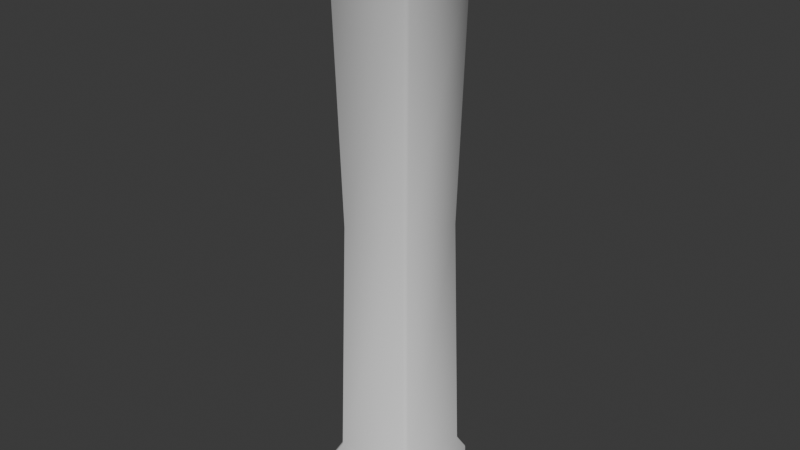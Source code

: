 # Source: Pillar.blend  (saved by Blender 4.4.30; exported with 4.5.12 LTS)
import bpy
from mathutils import Matrix  # noqa: F401  (used for matrix-valued properties, if any)

bpy.ops.wm.read_factory_settings(use_empty=True)
scene = bpy.context.scene
scene.name = 'Scene'

# ---- collections
col_collection = bpy.data.collections.new('Collection'); scene.collection.children.link(col_collection)

# ---- materials (node trees are filled in below, after node groups)
mat_material__85 = bpy.data.materials.new('Material__85')
mat_material__85.roughness = 1.0

# ---- material node trees
mat_material__85.use_nodes = True; mat_material__85.node_tree.nodes.clear()
_N = mat_material__85.node_tree.nodes; _L = mat_material__85.node_tree.links
n0 = _N.new('ShaderNodeBsdfPrincipled'); n0.name = 'Principled BSDF'; n0.location = (0, 300)
n0.inputs[2].default_value = 1.0
n0.inputs[13].default_value = 0.0
n1 = _N.new('ShaderNodeOutputMaterial'); n1.name = 'Material Output'; n1.location = (280, 300)
_L.new(n0.outputs[0], n1.inputs[0])
n1.is_active_output = True

# ---- world
world_world = bpy.data.worlds.new('World'); scene.world = world_world
world_world.use_nodes = True; world_world.node_tree.nodes.clear()
_N = world_world.node_tree.nodes; _L = world_world.node_tree.links
n0 = _N.new('ShaderNodeOutputWorld'); n0.name = 'World Output'; n0.location = (300, 300)
n1 = _N.new('ShaderNodeBackground'); n1.name = 'Background'; n1.location = (10, 300)
n1.inputs[0].default_value = (0.05088, 0.05088, 0.05088, 1.0)
_L.new(n1.outputs[0], n0.inputs[0])
n0.is_active_output = True
world_world.color = (0.05088, 0.05088, 0.05088)
world_world.sun_shadow_jitter_overblur = 0.0

# ---- meshes
me_pillar = bpy.data.meshes.new('Pillar')
me_pillar.from_pydata([(-6.328, 98.43, 6.877), (6.328, 98.43, 6.877), (6.877, 98.43, 6.328), (6.877, 98.43, -6.328), (6.328, 98.43, -6.877), (-6.328, 98.43, -6.877), (-6.877, 98.43, -6.328), (-6.877, 98.43, 6.328), (-7.325, 3.815e-06, 7.874), (7.325, 3.815e-06, 7.874), (7.325, 7.874, 7.874), (-7.325, 7.874, 7.874), (7.874, 3.815e-06, 7.325), (7.874, 3.815e-06, -7.325), (7.874, 7.874, -7.325), (7.874, 7.874, 7.325), (7.325, 3.815e-06, -7.874), (-7.325, 3.815e-06, -7.874), (-7.325, 7.874, -7.874), (7.325, 7.874, -7.874), (-7.874, 3.815e-06, -7.325), (-7.874, 3.815e-06, 7.325), (-7.874, 7.874, 7.325), (-7.874, 7.874, -7.325), (6.336, 9.843, 6.885), (-6.336, 9.843, 6.885), (6.885, 9.843, -6.336), (6.885, 9.843, 6.336), (-6.336, 9.843, -6.885), (6.336, 9.843, -6.885), (-6.885, 9.843, 6.336), (-6.885, 9.843, -6.336), (5.528, 49.21, 6.043), (-5.528, 49.21, 6.043), (6.043, 49.21, -5.528), (6.043, 49.21, 5.528), (-5.528, 49.21, -6.043), (5.528, 49.21, -6.043), (-6.043, 49.21, 5.528), (-6.043, 49.21, -5.528), (6.336, 88.58, 6.885), (-6.336, 88.58, 6.885), (6.885, 88.58, -6.336), (6.885, 88.58, 6.336), (-6.336, 88.58, -6.885), (6.336, 88.58, -6.885), (-6.885, 88.58, 6.336), (-6.885, 88.58, -6.336), (7.115, 90.54, 7.664), (-7.115, 90.54, 7.664), (7.664, 90.54, -7.115), (7.664, 90.54, 7.115), (-7.115, 90.54, -7.664), (7.115, 90.54, -7.664), (-7.664, 90.54, 7.115), (-7.664, 90.54, -7.115), (7.115, 96.47, 7.664), (-7.115, 96.47, 7.664), (7.664, 96.47, -7.115), (7.664, 96.47, 7.115), (-7.115, 96.47, -7.664), (7.115, 96.47, -7.664), (-7.664, 96.47, 7.115), (-7.664, 96.47, -7.115)], [], [(8, 9, 10), (10, 11, 8), (12, 13, 14), (14, 15, 12), (16, 17, 18), (18, 19, 16), (20, 21, 22), (22, 23, 20), (11, 10, 24), (24, 25, 11), (15, 14, 26), (26, 27, 15), (19, 18, 28), (28, 29, 19), (23, 22, 30), (30, 31, 23), (25, 24, 32), (32, 33, 25), (27, 26, 34), (34, 35, 27), (29, 28, 36), (36, 37, 29), (31, 30, 38), (38, 39, 31), (33, 32, 40), (40, 41, 33), (35, 34, 42), (42, 43, 35), (37, 36, 44), (44, 45, 37), (39, 38, 46), (46, 47, 39), (41, 40, 48), (48, 49, 41), (43, 42, 50), (50, 51, 43), (45, 44, 52), (52, 53, 45), (47, 46, 54), (54, 55, 47), (49, 48, 56), (56, 57, 49), (51, 50, 58), (58, 59, 51), (53, 52, 60), (60, 61, 53), (55, 54, 62), (62, 63, 55), (57, 56, 1), (1, 0, 57), (59, 58, 3), (3, 2, 59), (61, 60, 5), (5, 4, 61), (63, 62, 7), (7, 6, 63), (9, 12, 15), (15, 10, 9), (11, 22, 21), (21, 8, 11), (13, 16, 19), (19, 14, 13), (17, 20, 23), (23, 18, 17), (22, 11, 25), (25, 30, 22), (10, 15, 27), (27, 24, 10), (14, 19, 29), (29, 26, 14), (18, 23, 31), (31, 28, 18), (30, 25, 33), (33, 38, 30), (24, 27, 35), (35, 32, 24), (26, 29, 37), (37, 34, 26), (28, 31, 39), (39, 36, 28), (38, 33, 41), (41, 46, 38), (32, 35, 43), (43, 40, 32), (34, 37, 45), (45, 42, 34), (36, 39, 47), (47, 44, 36), (46, 41, 49), (49, 54, 46), (40, 43, 51), (51, 48, 40), (42, 45, 53), (53, 50, 42), (44, 47, 55), (55, 52, 44), (54, 49, 57), (57, 62, 54), (48, 51, 59), (59, 56, 48), (50, 53, 61), (61, 58, 50), (52, 55, 63), (63, 60, 52), (62, 57, 0), (0, 7, 62), (56, 59, 2), (2, 1, 56), (58, 61, 4), (4, 3, 58), (60, 63, 6), (6, 5, 60), (0, 1, 2, 3, 4, 5, 6, 7)])
me_pillar.polygons.foreach_set('use_smooth', [True] * 113)
_k = set([(0, 1), (0, 7), (1, 2), (2, 3), (3, 4), (4, 5), (5, 6), (6, 7)])
me_pillar.attributes.new('sharp_edge', 'BOOLEAN', 'EDGE').data.foreach_set('value', [ (min(e.vertices), max(e.vertices)) in _k for e in me_pillar.edges])
_uv = me_pillar.uv_layers.new(name='UVMap')
_uv.uv.foreach_set('vector', [0.0147, 0.2475, 0.0128, 0.0824, 0.1605, 0.0819, 0.1605, 0.0819, 0.1633, 0.2467, 0.0147, 0.2475, 0.0147, 0.2475, 0.0128, 0.0824, 0.1605, 0.0819, 0.1605, 0.0819, 0.1633, 0.2467, 0.0147, 0.2475, 0.0147, 0.2475, 0.0128, 0.0824, 0.1605, 0.0819, 0.1605, 0.0819, 0.1633, 0.2467, 0.0147, 0.2475, 0.0147, 0.2475, 0.0128, 0.0824, 0.1605, 0.0819, 0.1605, 0.0819, 0.1633, 0.2467, 0.0147, 0.2475, 0.1633, 0.2467, 0.1605, 0.0819, 0.2018, 0.0922, 0.2018, 0.0922, 0.2047, 0.2352, 0.1633, 0.2467, 0.1633, 0.2467, 0.1605, 0.0819, 0.2018, 0.0922, 0.2018, 0.0922, 0.2047, 0.2352, 0.1633, 0.2467, 0.1633, 0.2467, 0.1605, 0.0819, 0.2018, 0.0922, 0.2018, 0.0922, 0.2047, 0.2352, 0.1633, 0.2467, 0.1633, 0.2467, 0.1605, 0.0819, 0.2018, 0.0922, 0.2018, 0.0922, 0.2047, 0.2352, 0.1633, 0.2467, 0.0217, 0.4941, 0.1349, 0.4941, 0.1349, 0.7398, 0.1349, 0.7398, 0.0217, 0.7398, 0.0217, 0.4941, 0.0217, 0.4941, 0.1349, 0.4941, 0.1349, 0.7398, 0.1349, 0.7398, 0.0217, 0.7398, 0.0217, 0.4941, 0.0217, 0.4941, 0.1349, 0.4941, 0.1349, 0.7398, 0.1349, 0.7398, 0.0217, 0.7398, 0.0217, 0.4941, 0.0217, 0.4941, 0.1349, 0.4941, 0.1349, 0.7398, 0.1349, 0.7398, 0.0217, 0.7398, 0.0217, 0.4941, 0.0217, 0.7398, 0.1349, 0.7398, 0.1349, 0.9855, 0.1349, 0.9855, 0.0217, 0.9855, 0.0217, 0.7398, 0.0217, 0.7398, 0.1349, 0.7398, 0.1349, 0.9855, 0.1349, 0.9855, 0.0217, 0.9855, 0.0217, 0.7398, 0.0217, 0.7398, 0.1349, 0.7398, 0.1349, 0.9855, 0.1349, 0.9855, 0.0217, 0.9855, 0.0217, 0.7398, 0.0217, 0.7398, 0.1349, 0.7398, 0.1349, 0.9855, 0.1349, 0.9855, 0.0217, 0.9855, 0.0217, 0.7398, 0.1794, 0.0845, 0.1779, 0.2457, 0.1469, 0.2548, 0.1469, 0.2548, 0.1482, 0.0743, 0.1794, 0.0845, 0.1794, 0.0845, 0.1779, 0.2457, 0.1469, 0.2548, 0.1469, 0.2548, 0.1482, 0.0743, 0.1794, 0.0845, 0.1794, 0.0845, 0.1779, 0.2457, 0.1469, 0.2548, 0.1469, 0.2548, 0.1482, 0.0743, 0.1794, 0.0845, 0.1794, 0.0845, 0.1779, 0.2457, 0.1469, 0.2548, 0.1469, 0.2548, 0.1482, 0.0743, 0.1794, 0.0845, 0.1482, 0.0743, 0.1469, 0.2548, 0.0601, 0.2546, 0.0601, 0.2546, 0.0601, 0.0741, 0.1482, 0.0743, 0.1482, 0.0743, 0.1469, 0.2548, 0.0601, 0.2546, 0.0601, 0.2546, 0.0601, 0.0741, 0.1482, 0.0743, 0.1482, 0.0743, 0.1469, 0.2548, 0.0601, 0.2546, 0.0601, 0.2546, 0.0601, 0.0741, 0.1482, 0.0743, 0.1482, 0.0743, 0.1469, 0.2548, 0.0601, 0.2546, 0.0601, 0.2546, 0.0601, 0.0741, 0.1482, 0.0743, 0.0601, 0.0741, 0.0601, 0.2546, 0.0291, 0.2452, 0.0291, 0.2452, 0.0287, 0.0842, 0.0601, 0.0741, 0.0601, 0.0741, 0.0601, 0.2546, 0.0291, 0.2452, 0.0291, 0.2452, 0.0287, 0.0842, 0.0601, 0.0741, 0.0601, 0.0741, 0.0601, 0.2546, 0.0291, 0.2452, 0.0291, 0.2452, 0.0287, 0.0842, 0.0601, 0.0741, 0.0601, 0.0741, 0.0601, 0.2546, 0.0291, 0.2452, 0.0291, 0.2452, 0.0287, 0.0842, 0.0601, 0.0741, 0.0128, 0.0824, 0.0131, 0.0735, 0.163, 0.0737, 0.163, 0.0737, 0.1605, 0.0819, 0.0128, 0.0824, 0.163, 0.0737, 0.1605, 0.0819, 0.0128, 0.0824, 0.0128, 0.0824, 0.0131, 0.0735, 0.163, 0.0737, 0.0128, 0.0824, 0.0131, 0.0735, 0.163, 0.0737, 0.163, 0.0737, 0.1605, 0.0819, 0.0128, 0.0824, 0.0128, 0.0824, 0.0131, 0.0735, 0.163, 0.0737, 0.163, 0.0737, 0.1605, 0.0819, 0.0128, 0.0824, 0.1605, 0.0819, 0.163, 0.0737, 0.207, 0.0837, 0.207, 0.0837, 0.2018, 0.0922, 0.1605, 0.0819, 0.1605, 0.0819, 0.163, 0.0737, 0.207, 0.0837, 0.207, 0.0837, 0.2018, 0.0922, 0.1605, 0.0819, 0.1605, 0.0819, 0.163, 0.0737, 0.207, 0.0837, 0.207, 0.0837, 0.2018, 0.0922, 0.1605, 0.0819, 0.1605, 0.0819, 0.163, 0.0737, 0.207, 0.0837, 0.207, 0.0837, 0.2018, 0.0922, 0.1605, 0.0819, 0.1349, 0.4941, 0.148, 0.4941, 0.148, 0.7398, 0.148, 0.7398, 0.1349, 0.7398, 0.1349, 0.4941, 0.1349, 0.4941, 0.148, 0.4941, 0.148, 0.7398, 0.148, 0.7398, 0.1349, 0.7398, 0.1349, 0.4941, 0.1349, 0.4941, 0.148, 0.4941, 0.148, 0.7398, 0.148, 0.7398, 0.1349, 0.7398, 0.1349, 0.4941, 0.1349, 0.4941, 0.148, 0.4941, 0.148, 0.7398, 0.148, 0.7398, 0.1349, 0.7398, 0.1349, 0.4941, 0.1349, 0.7398, 0.148, 0.7398, 0.148, 0.9855, 0.148, 0.9855, 0.1349, 0.9855, 0.1349, 0.7398, 0.1349, 0.7398, 0.148, 0.7398, 0.148, 0.9855, 0.148, 0.9855, 0.1349, 0.9855, 0.1349, 0.7398, 0.1349, 0.7398, 0.148, 0.7398, 0.148, 0.9855, 0.148, 0.9855, 0.1349, 0.9855, 0.1349, 0.7398, 0.1349, 0.7398, 0.148, 0.7398, 0.148, 0.9855, 0.148, 0.9855, 0.1349, 0.9855, 0.1349, 0.7398, 0.1779, 0.2457, 0.1813, 0.2555, 0.1484, 0.2643, 0.1484, 0.2643, 0.1469, 0.2548, 0.1779, 0.2457, 0.1779, 0.2457, 0.1813, 0.2555, 0.1484, 0.2643, 0.1484, 0.2643, 0.1469, 0.2548, 0.1779, 0.2457, 0.1779, 0.2457, 0.1813, 0.2555, 0.1484, 0.2643, 0.1484, 0.2643, 0.1469, 0.2548, 0.1779, 0.2457, 0.1779, 0.2457, 0.1813, 0.2555, 0.1484, 0.2643, 0.1484, 0.2643, 0.1469, 0.2548, 0.1779, 0.2457, 0.1469, 0.2548, 0.1484, 0.2643, 0.0584, 0.264, 0.0584, 0.264, 0.0601, 0.2546, 0.1469, 0.2548, 0.1469, 0.2548, 0.1484, 0.2643, 0.0584, 0.264, 0.0584, 0.264, 0.0601, 0.2546, 0.1469, 0.2548, 0.1469, 0.2548, 0.1484, 0.2643, 0.0584, 0.264, 0.0584, 0.264, 0.0601, 0.2546, 0.1469, 0.2548, 0.1469, 0.2548, 0.1484, 0.2643, 0.0584, 0.264, 0.0584, 0.264, 0.0601, 0.2546, 0.1469, 0.2548, 0.0601, 0.2546, 0.0584, 0.264, 0.0256, 0.255, 0.0256, 0.255, 0.0291, 0.2452, 0.0601, 0.2546, 0.0601, 0.2546, 0.0584, 0.264, 0.0256, 0.255, 0.0256, 0.255, 0.0291, 0.2452, 0.0601, 0.2546, 0.0601, 0.2546, 0.0584, 0.264, 0.0256, 0.255, 0.0256, 0.255, 0.0291, 0.2452, 0.0601, 0.2546, 0.0601, 0.2546, 0.0584, 0.264, 0.0256, 0.255, 0.0256, 0.255, 0.0291, 0.2452, 0.0601, 0.2546, 0.0138, 0.0057, 0.0624, 0.0057, 0.0645, 0.0078, 0.0645, 0.0564, 0.0624, 0.0585, 0.0138, 0.0585, 0.0116, 0.0564, 0.0116, 0.0078])
me_pillar.materials.append(mat_material__85)
me_pillar.update()
me_pillar.normals_split_custom_set([tuple(v) for v in zip(*[iter([-0.3827, 0.0, 0.9239, 0.3827, 0.0, 0.9239, 0.3853, 0.2724, 0.8817, 0.3853, 0.2724, 0.8817, -0.3853, 0.2724, 0.8817, -0.3827, 0.0, 0.9239, 0.9239, 0.0, 0.3827, 0.9239, 0.0, -0.3827, 0.8817, 0.2724, -0.3853, 0.8817, 0.2724, -0.3853, 0.8817, 0.2724, 0.3853, 0.9239, 0.0, 0.3827, 0.3826, 0.0, -0.9239, -0.3827, 0.0, -0.9239, -0.3853, 0.2724, -0.8817, -0.3853, 0.2724, -0.8817, 0.3853, 0.2724, -0.8817, 0.3826, 0.0, -0.9239, -0.9239, 0.0, -0.3827, -0.9239, 0.0, 0.3826, -0.8817, 0.2724, 0.3853, -0.8817, 0.2724, 0.3853, -0.8817, 0.2724, -0.3853, -0.9239, 0.0, -0.3827, -0.3853, 0.2724, 0.8817, 0.3853, 0.2724, 0.8817, 0.335, 0.3132, 0.8887, 0.335, 0.3132, 0.8887, -0.335, 0.3132, 0.8886, -0.3853, 0.2724, 0.8817, 0.8817, 0.2724, 0.3853, 0.8817, 0.2724, -0.3853, 0.8887, 0.3132, -0.335, 0.8887, 0.3132, -0.335, 0.8887, 0.3132, 0.335, 0.8817, 0.2724, 0.3853, 0.3853, 0.2724, -0.8817, -0.3853, 0.2724, -0.8817, -0.335, 0.3131, -0.8887, -0.335, 0.3131, -0.8887, 0.335, 0.3132, -0.8887, 0.3853, 0.2724, -0.8817, -0.8817, 0.2724, -0.3853, -0.8817, 0.2724, 0.3853, -0.8887, 0.3131, 0.335, -0.8887, 0.3131, 0.335, -0.8887, 0.3131, -0.335, -0.8817, 0.2724, -0.3853, -0.335, 0.3132, 0.8886, 0.335, 0.3132, 0.8887, 0.3802, -2.468e-07, 0.9249, 0.3802, -2.468e-07, 0.9249, -0.3802, 4.015e-07, 0.9249, -0.335, 0.3132, 0.8886, 0.8887, 0.3132, 0.335, 0.8887, 0.3132, -0.335, 0.9249, -2.675e-07, -0.3802, 0.9249, -2.675e-07, -0.3802, 0.9249, 3.521e-07, 0.3802, 0.8887, 0.3132, 0.335, 0.335, 0.3132, -0.8887, -0.335, 0.3131, -0.8887, -0.3802, -2.879e-07, -0.9249, -0.3802, -2.879e-07, -0.9249, 0.3802, 3.35e-07, -0.9249, 0.335, 0.3132, -0.8887, -0.8887, 0.3131, -0.335, -0.8887, 0.3131, 0.335, -0.9249, -2.015e-07, 0.3802, -0.9249, -2.015e-07, 0.3802, -0.9249, 3.088e-07, -0.3802, -0.8887, 0.3131, -0.335, -0.3802, 4.015e-07, 0.9249, 0.3802, -2.468e-07, 0.9249, 0.3459, -0.2598, 0.9016, 0.3459, -0.2598, 0.9016, -0.3459, -0.2598, 0.9016, -0.3802, 4.015e-07, 0.9249, 0.9249, 3.521e-07, 0.3802, 0.9249, -2.675e-07, -0.3802, 0.9016, -0.2598, -0.3459, 0.9016, -0.2598, -0.3459, 0.9016, -0.2598, 0.3459, 0.9249, 3.521e-07, 0.3802, 0.3802, 3.35e-07, -0.9249, -0.3802, -2.879e-07, -0.9249, -0.3459, -0.2598, -0.9016, -0.3459, -0.2598, -0.9016, 0.3459, -0.2598, -0.9016, 0.3802, 3.35e-07, -0.9249, -0.9249, 3.088e-07, -0.3802, -0.9249, -2.015e-07, 0.3802, -0.9016, -0.2598, 0.3459, -0.9016, -0.2598, 0.3459, -0.9016, -0.2598, -0.3459, -0.9249, 3.088e-07, -0.3802, -0.3459, -0.2598, 0.9016, 0.3459, -0.2598, 0.9016, 0.3883, -0.2278, 0.8929, 0.3883, -0.2278, 0.8929, -0.3883, -0.2278, 0.8929, -0.3459, -0.2598, 0.9016, 0.9016, -0.2598, 0.3459, 0.9016, -0.2598, -0.3459, 0.8929, -0.2278, -0.3883, 0.8929, -0.2278, -0.3883, 0.8929, -0.2278, 0.3883, 0.9016, -0.2598, 0.3459, 0.3459, -0.2598, -0.9016, -0.3459, -0.2598, -0.9016, -0.3883, -0.2278, -0.8929, -0.3883, -0.2278, -0.8929, 0.3883, -0.2278, -0.8929, 0.3459, -0.2598, -0.9016, -0.9016, -0.2598, -0.3459, -0.9016, -0.2598, 0.3459, -0.8929, -0.2278, 0.3884, -0.8929, -0.2278, 0.3884, -0.8929, -0.2278, -0.3883, -0.9016, -0.2598, -0.3459, -0.3883, -0.2278, 0.8929, 0.3883, -0.2278, 0.8929, 0.3882, 0.2297, 0.8925, 0.3882, 0.2297, 0.8925, -0.3882, 0.2297, 0.8925, -0.3883, -0.2278, 0.8929, 0.8929, -0.2278, 0.3883, 0.8929, -0.2278, -0.3883, 0.8925, 0.2297, -0.3882, 0.8925, 0.2297, -0.3882, 0.8925, 0.2297, 0.3882, 0.8929, -0.2278, 0.3883, 0.3883, -0.2278, -0.8929, -0.3883, -0.2278, -0.8929, -0.3882, 0.2297, -0.8925, -0.3882, 0.2297, -0.8925, 0.3883, 0.2297, -0.8925, 0.3883, -0.2278, -0.8929, -0.8929, -0.2278, -0.3883, -0.8929, -0.2278, 0.3884, -0.8925, 0.2297, 0.3883, -0.8925, 0.2297, 0.3883, -0.8925, 0.2297, -0.3882, -0.8929, -0.2278, -0.3883, -0.3882, 0.2297, 0.8925, 0.3882, 0.2297, 0.8925, 0.2945, 0.4559, 0.8399, 0.2945, 0.4559, 0.8399, -0.2944, 0.4559, 0.8399, -0.3882, 0.2297, 0.8925, 0.8925, 0.2297, 0.3882, 0.8925, 0.2297, -0.3882, 0.8399, 0.4559, -0.2944, 0.8399, 0.4559, -0.2944, 0.8399, 0.4559, 0.2945, 0.8925, 0.2297, 0.3882, 0.3883, 0.2297, -0.8925, -0.3882, 0.2297, -0.8925, -0.2945, 0.4559, -0.8399, -0.2945, 0.4559, -0.8399, 0.2945, 0.4559, -0.8399, 0.3883, 0.2297, -0.8925, -0.8925, 0.2297, -0.3882, -0.8925, 0.2297, 0.3883, -0.8399, 0.4559, 0.2945, -0.8399, 0.4559, 0.2945, -0.8399, 0.4559, -0.2945, -0.8925, 0.2297, -0.3882, 0.3827, 0.0, 0.9239, 0.9239, 0.0, 0.3827, 0.8817, 0.2724, 0.3853, 0.8817, 0.2724, 0.3853, 0.3853, 0.2724, 0.8817, 0.3827, 0.0, 0.9239, -0.3853, 0.2724, 0.8817, -0.8817, 0.2724, 0.3853, -0.9239, 0.0, 0.3826, -0.9239, 0.0, 0.3826, -0.3827, 0.0, 0.9239, -0.3853, 0.2724, 0.8817, 0.9239, 0.0, -0.3827, 0.3826, 0.0, -0.9239, 0.3853, 0.2724, -0.8817, 0.3853, 0.2724, -0.8817, 0.8817, 0.2724, -0.3853, 0.9239, 0.0, -0.3827, -0.3827, 0.0, -0.9239, -0.9239, 0.0, -0.3827, -0.8817, 0.2724, -0.3853, -0.8817, 0.2724, -0.3853, -0.3853, 0.2724, -0.8817, -0.3827, 0.0, -0.9239, -0.8817, 0.2724, 0.3853, -0.3853, 0.2724, 0.8817, -0.335, 0.3132, 0.8886, -0.335, 0.3132, 0.8886, -0.8887, 0.3131, 0.335, -0.8817, 0.2724, 0.3853, 0.3853, 0.2724, 0.8817, 0.8817, 0.2724, 0.3853, 0.8887, 0.3132, 0.335, 0.8887, 0.3132, 0.335, 0.335, 0.3132, 0.8887, 0.3853, 0.2724, 0.8817, 0.8817, 0.2724, -0.3853, 0.3853, 0.2724, -0.8817, 0.335, 0.3132, -0.8887, 0.335, 0.3132, -0.8887, 0.8887, 0.3132, -0.335, 0.8817, 0.2724, -0.3853, -0.3853, 0.2724, -0.8817, -0.8817, 0.2724, -0.3853, -0.8887, 0.3131, -0.335, -0.8887, 0.3131, -0.335, -0.335, 0.3131, -0.8887, -0.3853, 0.2724, -0.8817, -0.8887, 0.3131, 0.335, -0.335, 0.3132, 0.8886, -0.3802, 4.015e-07, 0.9249, -0.3802, 4.015e-07, 0.9249, -0.9249, -2.015e-07, 0.3802, -0.8887, 0.3131, 0.335, 0.335, 0.3132, 0.8887, 0.8887, 0.3132, 0.335, 0.9249, 3.521e-07, 0.3802, 0.9249, 3.521e-07, 0.3802, 0.3802, -2.468e-07, 0.9249, 0.335, 0.3132, 0.8887, 0.8887, 0.3132, -0.335, 0.335, 0.3132, -0.8887, 0.3802, 3.35e-07, -0.9249, 0.3802, 3.35e-07, -0.9249, 0.9249, -2.675e-07, -0.3802, 0.8887, 0.3132, -0.335, -0.335, 0.3131, -0.8887, -0.8887, 0.3131, -0.335, -0.9249, 3.088e-07, -0.3802, -0.9249, 3.088e-07, -0.3802, -0.3802, -2.879e-07, -0.9249, -0.335, 0.3131, -0.8887, -0.9249, -2.015e-07, 0.3802, -0.3802, 4.015e-07, 0.9249, -0.3459, -0.2598, 0.9016, -0.3459, -0.2598, 0.9016, -0.9016, -0.2598, 0.3459, -0.9249, -2.015e-07, 0.3802, 0.3802, -2.468e-07, 0.9249, 0.9249, 3.521e-07, 0.3802, 0.9016, -0.2598, 0.3459, 0.9016, -0.2598, 0.3459, 0.3459, -0.2598, 0.9016, 0.3802, -2.468e-07, 0.9249, 0.9249, -2.675e-07, -0.3802, 0.3802, 3.35e-07, -0.9249, 0.3459, -0.2598, -0.9016, 0.3459, -0.2598, -0.9016, 0.9016, -0.2598, -0.3459, 0.9249, -2.675e-07, -0.3802, -0.3802, -2.879e-07, -0.9249, -0.9249, 3.088e-07, -0.3802, -0.9016, -0.2598, -0.3459, -0.9016, -0.2598, -0.3459, -0.3459, -0.2598, -0.9016, -0.3802, -2.879e-07, -0.9249, -0.9016, -0.2598, 0.3459, -0.3459, -0.2598, 0.9016, -0.3883, -0.2278, 0.8929, -0.3883, -0.2278, 0.8929, -0.8929, -0.2278, 0.3884, -0.9016, -0.2598, 0.3459, 0.3459, -0.2598, 0.9016, 0.9016, -0.2598, 0.3459, 0.8929, -0.2278, 0.3883, 0.8929, -0.2278, 0.3883, 0.3883, -0.2278, 0.8929, 0.3459, -0.2598, 0.9016, 0.9016, -0.2598, -0.3459, 0.3459, -0.2598, -0.9016, 0.3883, -0.2278, -0.8929, 0.3883, -0.2278, -0.8929, 0.8929, -0.2278, -0.3883, 0.9016, -0.2598, -0.3459, -0.3459, -0.2598, -0.9016, -0.9016, -0.2598, -0.3459, -0.8929, -0.2278, -0.3883, -0.8929, -0.2278, -0.3883, -0.3883, -0.2278, -0.8929, -0.3459, -0.2598, -0.9016, -0.8929, -0.2278, 0.3884, -0.3883, -0.2278, 0.8929, -0.3882, 0.2297, 0.8925, -0.3882, 0.2297, 0.8925, -0.8925, 0.2297, 0.3883, -0.8929, -0.2278, 0.3884, 0.3883, -0.2278, 0.8929, 0.8929, -0.2278, 0.3883, 0.8925, 0.2297, 0.3882, 0.8925, 0.2297, 0.3882, 0.3882, 0.2297, 0.8925, 0.3883, -0.2278, 0.8929, 0.8929, -0.2278, -0.3883, 0.3883, -0.2278, -0.8929, 0.3883, 0.2297, -0.8925, 0.3883, 0.2297, -0.8925, 0.8925, 0.2297, -0.3882, 0.8929, -0.2278, -0.3883, -0.3883, -0.2278, -0.8929, -0.8929, -0.2278, -0.3883, -0.8925, 0.2297, -0.3882, -0.8925, 0.2297, -0.3882, -0.3882, 0.2297, -0.8925, -0.3883, -0.2278, -0.8929, -0.8925, 0.2297, 0.3883, -0.3882, 0.2297, 0.8925, -0.2944, 0.4559, 0.8399, -0.2944, 0.4559, 0.8399, -0.8399, 0.4559, 0.2945, -0.8925, 0.2297, 0.3883, 0.3882, 0.2297, 0.8925, 0.8925, 0.2297, 0.3882, 0.8399, 0.4559, 0.2945, 0.8399, 0.4559, 0.2945, 0.2945, 0.4559, 0.8399, 0.3882, 0.2297, 0.8925, 0.8925, 0.2297, -0.3882, 0.3883, 0.2297, -0.8925, 0.2945, 0.4559, -0.8399, 0.2945, 0.4559, -0.8399, 0.8399, 0.4559, -0.2944, 0.8925, 0.2297, -0.3882, -0.3882, 0.2297, -0.8925, -0.8925, 0.2297, -0.3882, -0.8399, 0.4559, -0.2945, -0.8399, 0.4559, -0.2945, -0.2945, 0.4559, -0.8399, -0.3882, 0.2297, -0.8925, 0.0, 1.0, 6.069e-08, 0.0, 1.0, 6.069e-08, 0.0, 1.0, 6.069e-08, 0.0, 1.0, 6.069e-08, 0.0, 1.0, 6.069e-08, 0.0, 1.0, 6.069e-08, 0.0, 1.0, 6.069e-08, 0.0, 1.0, 6.069e-08])] * 3)])

# ---- objects
ob_pillar = bpy.data.objects.new('Pillar', me_pillar)

# ---- transforms, parenting, visibility, modifiers, constraints
ob_pillar.location = (0.0, 0.0, 0.0)
ob_pillar.rotation_euler = (1.571, -0.0, 0.0)
_m = ob_pillar.modifiers.new('Triangulate', 'TRIANGULATE')
_m.quad_method = 'BEAUTY'

# ---- collection membership
col_collection.objects.link(ob_pillar)

# ---- scene / render settings (as saved in the file)
scene.frame_start = 1; scene.frame_end = 250; scene.frame_set(1)
scene.render.engine = 'BLENDER_EEVEE_NEXT'
bpy.context.view_layer.update()

# ---- added for rendering (the .blend has no active camera and no usable light): camera, sun
cam_auto = bpy.data.cameras.new('AutoCamera')
cam_auto.lens = 50.0
cam_auto.sensor_width = 36.0
cam_auto.clip_end = 1638.59
ob_auto_camera = bpy.data.objects.new('AutoCamera', cam_auto)
scene.collection.objects.link(ob_auto_camera)
ob_auto_camera.location = (93.3676, -112.041, 123.907)
ob_auto_camera.rotation_euler = (1.09748, -7.21219e-08, 0.694738)
scene.camera = ob_auto_camera
light_auto_sun = bpy.data.lights.new('AutoSun', 'SUN')
light_auto_sun.energy = 3.0
light_auto_sun.angle = 0.0523599
ob_auto_sun = bpy.data.objects.new('AutoSun', light_auto_sun)
scene.collection.objects.link(ob_auto_sun)
ob_auto_sun.rotation_euler = (0.872665, 0.174533, 0.523599)
bpy.context.view_layer.update()
